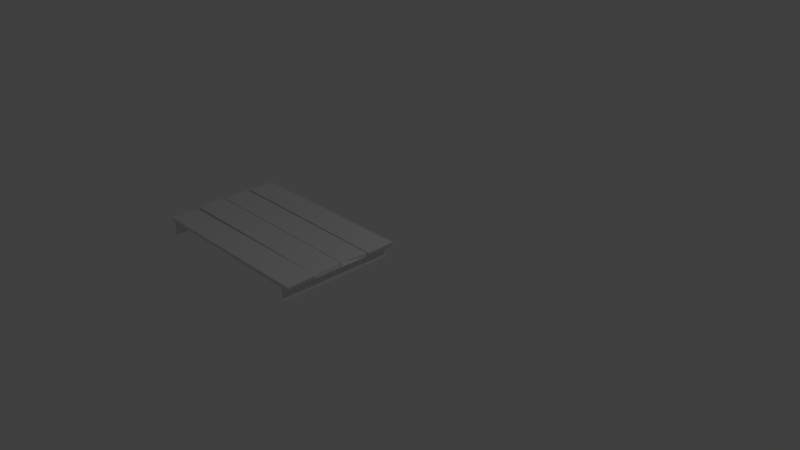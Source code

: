 # Source: platform_2.blend  (saved by Blender 2.79.0; exported with 4.5.12 LTS)
import bpy
from mathutils import Matrix  # noqa: F401  (used for matrix-valued properties, if any)

bpy.ops.wm.read_factory_settings(use_empty=True)
scene = bpy.context.scene
scene.name = 'Scene'

# ---- collections
col_collection_1 = bpy.data.collections.new('Collection 1'); scene.collection.children.link(col_collection_1)

# ---- world
world_world = bpy.data.worlds.new('World'); scene.world = world_world
world_world.color = (0.05088, 0.05088, 0.05088)
world_world.use_sun_shadow = False
world_world.sun_shadow_jitter_overblur = 0.0
world_world.cycles.sampling_method = 'MANUAL'

# ---- cameras
cam_camera = bpy.data.cameras.new('Camera')
cam_camera.clip_end = 100.0
cam_camera.lens = 35.0
cam_camera.sensor_width = 32.0
cam_camera.sensor_height = 18.0
cam_camera.ortho_scale = 7.314
cam_camera.dof.focus_distance = 0.0
cam_camera.dof.aperture_fstop = 128.0

# ---- lights
light_lamp = bpy.data.lights.new('Lamp', 'POINT')
light_lamp.transmission_factor = 0.0
light_lamp.cutoff_distance = 30.0
light_lamp.energy = 100.0
light_lamp.shadow_buffer_clip_start = 1.001
light_lamp.shadow_soft_size = 0.1
light_lamp.shadow_maximum_resolution = 0.006
light_lamp.use_absolute_resolution = True

# ---- meshes
me_plane_001 = bpy.data.meshes.new('Plane.001')
me_plane_001.from_pydata([(-1.0, -14.64, 0.6805), (1.0, -14.64, 0.6805), (-1.0, 2.332, 0.6805), (1.0, 2.332, 0.6805), (-1.0, 2.332, -24.02), (1.0, 2.332, -24.02), (-1.0, -14.64, -24.02), (1.0, -14.64, -24.02), (-1.007, -1.818, -24.57), (-1.726, -1.705, -24.57), (-1.007, 2.282, -24.86), (-1.726, 2.282, -24.75), (-1.007, -1.818, 1.735), (-1.547, -1.818, 2.016), (-1.007, 2.282, 1.735), (-1.726, 2.282, 2.145), (-1.007, -14.62, -24.57), (-1.4, -14.61, -24.7), (-1.007, -10.52, -24.86), (-1.421, -10.52, -24.75), (-1.007, -14.62, 1.735), (-1.547, -14.62, 2.016), (-1.007, -10.52, 1.735), (-1.726, -10.52, 2.145), (-1.007, -10.34, -24.57), (-1.726, -10.34, -24.57), (-1.007, -6.236, -24.86), (-1.726, -6.236, -24.86), (-1.007, -10.34, 1.735), (-1.547, -10.34, 1.735), (-1.007, -6.236, 1.735), (-1.726, -6.236, 1.735), (-1.007, -6.108, -24.57), (-1.726, -6.108, -24.57), (-1.045, -1.953, -25.05), (-1.726, -2.008, -24.86), (-1.007, -6.108, 1.735), (-1.547, -5.943, 1.435), (-1.007, -2.008, 1.735), (-1.548, -1.955, 1.852)], [], [(0, 1, 3, 2), (4, 5, 7, 6), (8, 9, 11, 10), (10, 11, 15, 14), (14, 15, 13, 12), (12, 13, 9, 8), (15, 11, 9, 13), (16, 17, 19, 18), (18, 19, 23, 22), (22, 23, 21, 20), (20, 21, 17, 16), (23, 19, 17, 21), (24, 25, 27, 26), (26, 27, 31, 30), (30, 31, 29, 28), (28, 29, 25, 24), (31, 27, 25, 29), (32, 33, 35, 34), (34, 35, 39, 38), (38, 39, 37, 36), (36, 37, 33, 32), (39, 35, 33, 37)])
_uv = me_plane_001.uv_layers.new(name='UVMap')
_uv.uv.foreach_set('vector', [0.8149, 0.752, 0.7533, 0.752, 0.7533, 0.2296, 0.8149, 0.2296, 0.8153, 0.2296, 0.8769, 0.2296, 0.8769, 0.752, 0.8153, 0.752, 0.3205, 0.006341, 0.3159, 0.02829, 0.1932, 0.02258, 0.1941, 0.0001883, 0.171, 0.01912, 0.1932, 0.02258, 0.1932, 0.8505, 0.171, 0.8379, 0.1954, 0.8759, 0.1932, 0.8505, 0.3195, 0.8466, 0.3211, 0.8652, 0.3362, 0.838, 0.3195, 0.8466, 0.3159, 0.02829, 0.3383, 0.02835, 0.1932, 0.8505, 0.1932, 0.02258, 0.3159, 0.02829, 0.3195, 0.8466, 0.6592, 0.002785, 0.6583, 0.01543, 0.5331, 0.01333, 0.5333, 0.0001883, 0.519, 0.009683, 0.5331, 0.01333, 0.5303, 0.8369, 0.5084, 0.824, 0.5323, 0.8622, 0.5303, 0.8369, 0.6559, 0.8333, 0.6574, 0.8519, 0.6724, 0.8247, 0.6559, 0.8333, 0.6583, 0.01543, 0.6724, 0.01938, 0.5303, 0.8369, 0.5331, 0.01333, 0.6583, 0.01543, 0.6559, 0.8333, 0.1501, 0.009353, 0.1485, 0.03144, 0.02233, 0.02227, 0.02393, 0.0001883, 0.0001883, 0.02227, 0.02233, 0.02227, 0.02233, 0.8411, 0.0001883, 0.8411, 0.0233, 0.8632, 0.02233, 0.8411, 0.1487, 0.8411, 0.1494, 0.8577, 0.1653, 0.8412, 0.1487, 0.8411, 0.1485, 0.03144, 0.1707, 0.03159, 0.02233, 0.8411, 0.02233, 0.02227, 0.1485, 0.03144, 0.1487, 0.8411, 0.4876, 0.009444, 0.4859, 0.03152, 0.3597, 0.02195, 0.3592, 0.0001883, 0.3387, 0.0164, 0.3597, 0.02195, 0.3554, 0.8443, 0.3387, 0.8408, 0.3591, 0.8611, 0.3554, 0.8443, 0.4783, 0.8319, 0.4849, 0.8504, 0.4955, 0.8414, 0.4783, 0.8319, 0.4859, 0.03152, 0.508, 0.03189, 0.3554, 0.8443, 0.3597, 0.02195, 0.4859, 0.03152, 0.4783, 0.8319])
me_plane_001.use_remesh_preserve_volume = False
me_plane_001.use_remesh_preserve_attributes = False
me_plane_001.use_mirror_vertex_groups = False
me_plane_001.update()

# ---- objects
ob_lamp = bpy.data.objects.new('Lamp', light_lamp)
ob_camera = bpy.data.objects.new('Camera', cam_camera)
ob_plane = bpy.data.objects.new('Plane', me_plane_001)

# ---- transforms, parenting, visibility, modifiers, constraints
ob_lamp.location = (4.076, 1.005, 5.904)
ob_lamp.rotation_euler = (0.6503, 0.05522, 1.866)
ob_lamp.lock_rotations_4d = False
ob_lamp.empty_display_type = 'ARROWS'
ob_lamp.color = (0.0, 0.0, 0.0, 0.0)
ob_lamp.lineart.crease_threshold = 0.0
ob_camera.location = (7.481, -6.508, 5.344)
ob_camera.rotation_euler = (1.109, 0.0, 0.8149)
ob_camera.lock_rotations_4d = False
ob_camera.empty_display_type = 'ARROWS'
ob_camera.color = (0.0, 0.0, 0.0, 0.0)
ob_camera.display_type = 'WIRE'
ob_camera.lineart.crease_threshold = 0.0
ob_plane.location = (0.0, 0.0, 0.0)
ob_plane.rotation_euler = (-0.0, 1.571, 0.0)
ob_plane.scale = (0.09775, 0.09775, 0.09775)
ob_plane.lineart.crease_threshold = 0.0

# ---- collection membership
col_collection_1.objects.link(ob_lamp)
col_collection_1.objects.link(ob_camera)
col_collection_1.objects.link(ob_plane)

# ---- scene / render settings (as saved in the file)
scene.camera = ob_camera
scene.frame_start = 1; scene.frame_end = 250; scene.frame_set(1)
scene.render.engine = 'BLENDER_EEVEE_NEXT'
scene.render.resolution_percentage = 50
scene.render.dither_intensity = 0.0
scene.cycles.use_denoising = False
scene.cycles.samples = 128
scene.cycles.sampling_pattern = 'TABULATED_SOBOL'
scene.cycles.use_adaptive_sampling = False
scene.cycles.use_light_tree = False
scene.cycles.blur_glossy = 0.0
scene.cycles.sample_clamp_indirect = 0.0
scene.view_settings.view_transform = 'Standard'
bpy.context.view_layer.update()
